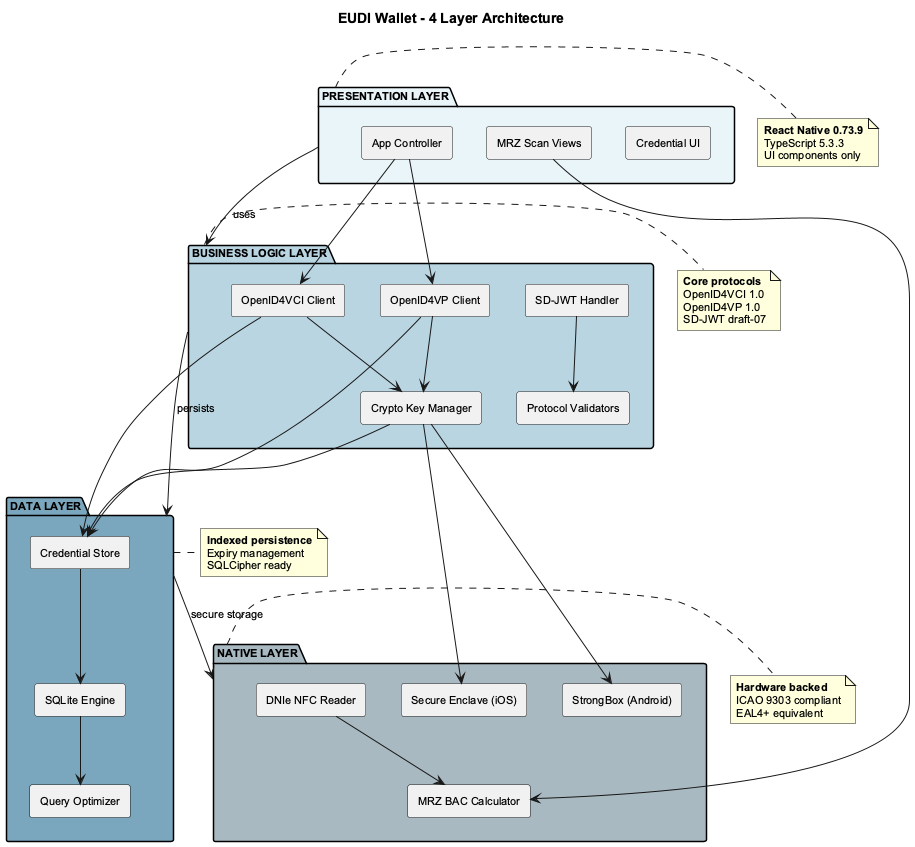

The diagram above was rendered by PlantUML. Its source (embedded in the PNG):
@startuml EUDI_Wallet_Architecture_Layers
!define LIGHTBLUE #E8F4F8
!define MEDIUMBLUE #B8D4E0
!define DARKBLUE #7BA7BC
!define GRAYBLUE #A8B8C0

skinparam componentStyle rectangle
skinparam backgroundColor white
skinparam shadowing false
skinparam defaultFontName Arial
skinparam defaultFontSize 11

title EUDI Wallet - 4 Layer Architecture

package "PRESENTATION LAYER" as presentation LIGHTBLUE {
  component "App Controller" as app
  component "MRZ Scan Views" as mrz
  component "Credential UI" as credui
}

package "BUSINESS LOGIC LAYER" as business MEDIUMBLUE {
  component "Crypto Key Manager" as keymanager
  component "OpenID4VCI Client" as vci
  component "OpenID4VP Client" as vp
  component "SD-JWT Handler" as sdjwt
  component "Protocol Validators" as validators
}

package "DATA LAYER" as data DARKBLUE {
  component "Credential Store" as store
  component "SQLite Engine" as sqlite
  component "Query Optimizer" as optimizer
}

package "NATIVE LAYER" as native GRAYBLUE {
  component "DNIe NFC Reader" as dnie
  component "MRZ BAC Calculator" as bac
  component "Secure Enclave (iOS)" as enclave
  component "StrongBox (Android)" as strongbox
}

' Unidirectional dependencies
presentation -down-> business : uses
business -down-> data : persists
data -down-> native : secure storage

app -down-> vci
app -down-> vp
mrz -down-> bac

vci -down-> keymanager
vp -down-> keymanager
sdjwt -down-> validators

keymanager -down-> store
vci -down-> store
vp -down-> store

store -down-> sqlite
sqlite -down-> optimizer

keymanager -down-> enclave
keymanager -down-> strongbox
dnie -down-> bac

note right of presentation
  **React Native 0.73.9**
  TypeScript 5.3.3
  UI components only
end note

note right of business
  **Core protocols**
  OpenID4VCI 1.0
  OpenID4VP 1.0
  SD-JWT draft-07
end note

note right of data
  **Indexed persistence**
  Expiry management
  SQLCipher ready
end note

note right of native
  **Hardware backed**
  ICAO 9303 compliant
  EAL4+ equivalent
end note

@enduml